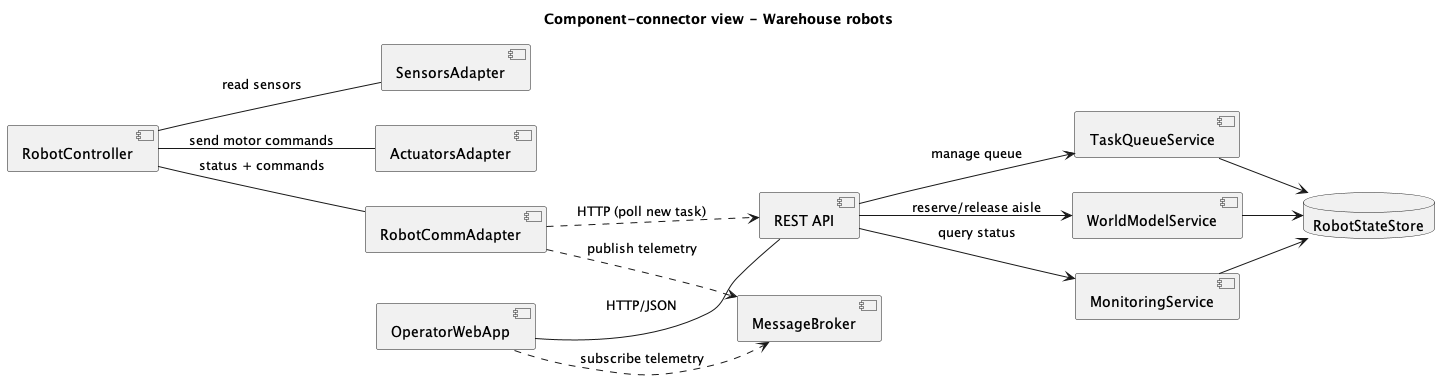

The diagram above was rendered by PlantUML. Its source (embedded in the PNG):
@startuml ComponentConnectorView
title Component-connector view - Warehouse robots

left to right direction

' Robotzijde
component "RobotController" as RC
component "SensorsAdapter" as SA
component "ActuatorsAdapter" as AA
component "RobotCommAdapter" as RCA

' Centraal
component "REST API" as REST
component "TaskQueueService" as TQS
component "WorldModelService" as WMS
component "MonitoringService" as MON
database "RobotStateStore" as DB

' Broker voor telemetrie (optioneel)
component "MessageBroker" as MB

' Web UI
component "OperatorWebApp" as UI

' Connecties robot
RC -- SA : read sensors
RC -- AA : send motor commands
RC -- RCA : status + commands

' Robot <-> backend (bv. HTTP/WebSocket/MQTT)
RCA ..> REST : HTTP (poll new task)
RCA ..> MB : publish telemetry

' Backend intern
REST --> TQS : manage queue
REST --> WMS : reserve/release aisle
REST --> MON : query status

TQS --> DB
WMS --> DB
MON --> DB

' UI <-> backend
UI -- REST : HTTP/JSON
UI ..> MB : subscribe telemetry

@enduml